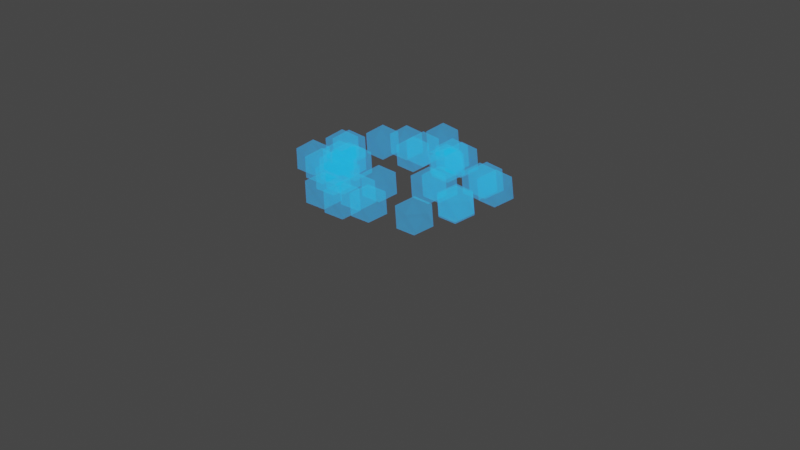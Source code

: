 # Source: Rain2.blend  (saved by Blender 3.6.13; exported with 4.5.12 LTS)
import bpy
from mathutils import Matrix  # noqa: F401  (used for matrix-valued properties, if any)

bpy.ops.wm.read_factory_settings(use_empty=True)
scene = bpy.context.scene
scene.name = 'Scene'

# ---- collections
col_collection = bpy.data.collections.new('Collection'); scene.collection.children.link(col_collection)

# ---- materials (node trees are filled in below, after node groups)
mat_water = bpy.data.materials.new('Water')

# ---- node groups
ng_geometry_nodes = bpy.data.node_groups.new('Geometry Nodes', 'GeometryNodeTree')
_s = ng_geometry_nodes.interface.new_socket(name='Geometry', in_out='OUTPUT', socket_type='NodeSocketGeometry')
_s = ng_geometry_nodes.interface.new_socket(name='Geometry', in_out='INPUT', socket_type='NodeSocketGeometry')
ng_geometry_nodes.is_modifier = True
_N = ng_geometry_nodes.nodes; _L = ng_geometry_nodes.links
n0 = _N.new('NodeFrame'); n0.name = 'Frame.001'; n0.location = (-527, 127)
n0.label = 'Rain Drop Instantiation'
n0.width = 570
n1 = _N.new('NodeFrame'); n1.name = 'Frame.002'; n1.location = (352, 66)
n1.label = 'Delete on hit ground'
n1.width = 586
n2 = _N.new('NodeFrame'); n2.name = 'Frame'; n2.location = (1167, -199)
n2.label = 'Splash'
n2.width = 1226
n3 = _N.new('GeometryNodeSimulationOutput'); n3.name = 'Simulation Output'; n3.location = (2087, 34)
n4 = _N.new('GeometryNodeJoinGeometry'); n4.name = 'Join Geometry.001'; n4.location = (2442, 37)
n5 = _N.new('NodeGroupOutput'); n5.name = 'Group Output'; n5.location = (2893, 67)
n6 = _N.new('GeometryNodeSetMaterial'); n6.name = 'Set Material'; n6.location = (2670, 45)
n6.inputs[2].default_value = mat_water
n7 = _N.new('NodeGroupInput'); n7.name = 'Group Input'; n7.location = (-772, -31)
n8 = _N.new('GeometryNodeMeshIcoSphere'); n8.name = 'Ico Sphere'; n8.location = (30, -93)
n9 = _N.new('GeometryNodeSetPosition'); n9.name = 'Set Position'; n9.location = (400, -40)
n10 = _N.new('ShaderNodeCombineXYZ'); n10.name = 'Combine XYZ'; n10.location = (311, -277)
n11 = _N.new('ShaderNodeValue'); n11.name = 'Value'; n11.location = (50, -277)
n11.label = 'Height'
n11.outputs[0].default_value = 40.0
n12 = _N.new('GeometryNodeSimulationInput'); n12.name = 'Simulation Input'; n12.location = (94, 20)
n13 = _N.new('GeometryNodeSetPosition'); n13.name = 'Set Position.001'; n13.location = (131, -46)
n13.inputs[3].default_value = (0.0, 0.0, -1.1)
n14 = _N.new('GeometryNodeDeleteGeometry'); n14.name = 'Delete Geometry'; n14.location = (416, -40)
n15 = _N.new('ShaderNodeSeparateXYZ'); n15.name = 'Separate XYZ'; n15.location = (224, -306)
n16 = _N.new('GeometryNodeInputPosition'); n16.name = 'Position'; n16.location = (30, -334)
n17 = _N.new('GeometryNodeJoinGeometry'); n17.name = 'Join Geometry'; n17.location = (1867, -9)
n18 = _N.new('GeometryNodeMeshCircle'); n18.name = 'Mesh Circle'; n18.location = (100, -102)
n18.fill_type = 'NGON'
n19 = _N.new('GeometryNodeDistributePointsOnFaces'); n19.name = 'Distribute Points on Faces'; n19.location = (317, -75)
n20 = _N.new('GeometryNodeSetPosition'); n20.name = 'Set Position.002'; n20.location = (568, -88)
n20.inputs[3].default_value = (0.0, 0.0, 0.5)
n21 = _N.new('GeometryNodeMeshIcoSphere'); n21.name = 'Ico Sphere.001'; n21.location = (644, -306)
n21.inputs[0].default_value = 0.2
n22 = _N.new('GeometryNodeInstanceOnPoints'); n22.name = 'Instance on Points'; n22.location = (835, -40)
n23 = _N.new('FunctionNodeCompare'); n23.name = 'Compare'; n23.location = (393, -263)
n23.operation = 'LESS_EQUAL'
n23.inputs[6].default_value = (0.0, 0.0, 0.0, 0.0)
n23.inputs[7].default_value = (0.0, 0.0, 0.0, 0.0)
n24 = _N.new('GeometryNodeSetPosition'); n24.name = 'Set Position.003'; n24.location = (2516, -226)
n25 = _N.new('GeometryNodeInputPosition'); n25.name = 'Position.001'; n25.location = (898, -441)
n26 = _N.new('GeometryNodeSwitch'); n26.name = 'Switch'; n26.location = (2420, -457)
n26.input_type = 'VECTOR'
n26.inputs[1].default_value = (0.0, 0.0, 0.0)
n27 = _N.new('FunctionNodeCompare'); n27.name = 'Compare.001'; n27.location = (316, -365)
n27.data_type = 'INT'
n27.inputs[1].default_value = 40.0
n27.inputs[3].default_value = 40
n27.inputs[6].default_value = (0.0, 0.0, 0.0, 0.0)
n27.inputs[7].default_value = (0.0, 0.0, 0.0, 0.0)
n28 = _N.new('ShaderNodeValue'); n28.name = 'Value.001'; n28.location = (30, -436)
n28.outputs[0].default_value = 1.0
n29 = _N.new('ShaderNodeVectorMath'); n29.name = 'Vector Math'; n29.location = (2251, -624)
n30 = _N.new('ShaderNodeCombineXYZ'); n30.name = 'Combine XYZ.001'; n30.location = (1816, -765)
n31 = _N.new('ShaderNodeVectorMath'); n31.name = 'Vector Math.001'; n31.location = (847, -546)
n31.operation = 'SUBTRACT'
n31.inputs[1].default_value = (40.0, 40.0, 40.0)
n32 = _N.new('FunctionNodeRandomValue'); n32.name = 'Random Value'; n32.location = (1056, -625)
n32.inputs[2].default_value = -1.0
n12.pair_with_output(n3)
n8.parent = n0
n9.parent = n0
n10.parent = n0
n11.parent = n0
n13.parent = n1
n14.parent = n1
n15.parent = n1
n16.parent = n1
n18.parent = n2
n19.parent = n2
n20.parent = n2
n21.parent = n2
n22.parent = n2
n23.parent = n1
n25.parent = n2
n27.parent = n2
n28.parent = n2
n31.parent = n2
n32.parent = n2
_L.new(n17.outputs[0], n3.inputs[1])
_L.new(n9.outputs[0], n12.inputs[0])
_L.new(n8.outputs[0], n9.inputs[0])
_L.new(n11.outputs[0], n10.inputs[2])
_L.new(n10.outputs[0], n9.inputs[3])
_L.new(n4.outputs[0], n6.inputs[0])
_L.new(n12.outputs[1], n13.inputs[0])
_L.new(n13.outputs[0], n14.inputs[0])
_L.new(n23.outputs[0], n14.inputs[1])
_L.new(n16.outputs[0], n15.inputs[0])
_L.new(n15.outputs[2], n23.inputs[0])
_L.new(n14.outputs[0], n17.inputs[0])
_L.new(n3.outputs[0], n4.inputs[0])
_L.new(n6.outputs[0], n5.inputs[0])
_L.new(n18.outputs[0], n19.inputs[0])
_L.new(n19.outputs[0], n20.inputs[0])
_L.new(n20.outputs[0], n22.inputs[0])
_L.new(n21.outputs[0], n22.inputs[2])
_L.new(n24.outputs[0], n4.inputs[0])
_L.new(n28.outputs[0], n27.inputs[0])
_L.new(n28.outputs[0], n27.inputs[2])
_L.new(n22.outputs[0], n24.inputs[0])
_L.new(n25.outputs[0], n29.inputs[0])
_L.new(n29.outputs[0], n26.inputs[2])
_L.new(n26.outputs[0], n24.inputs[3])
_L.new(n27.outputs[0], n26.inputs[0])
_L.new(n28.outputs[0], n30.inputs[1])
_L.new(n28.outputs[0], n30.inputs[0])
_L.new(n28.outputs[0], n30.inputs[2])
_L.new(n30.outputs[0], n31.inputs[0])
_L.new(n31.outputs[0], n32.inputs[8])
_L.new(n32.outputs[1], n29.inputs[1])
n5.is_active_output = True

# ---- material node trees
mat_water.use_nodes = True; mat_water.node_tree.nodes.clear()
_N = mat_water.node_tree.nodes; _L = mat_water.node_tree.links
n0 = _N.new('ShaderNodeBsdfPrincipled'); n0.name = 'Principled BSDF'; n0.location = (10, 300)
n0.distribution = 'GGX'
n0.subsurface_method = 'RANDOM_WALK_SKIN'
n0.inputs[0].default_value = (0.003468, 0.3033, 0.8, 1.0)
n0.inputs[2].default_value = 0.0
n0.inputs[3].default_value = 1.45
n0.inputs[4].default_value = 0.1667
n0.inputs[27].default_value = (0.01809, 0.4487, 1.0, 1.0)
n0.inputs[28].default_value = 1.0
n1 = _N.new('ShaderNodeOutputMaterial'); n1.name = 'Material Output'; n1.location = (300, 300)
_L.new(n0.outputs[0], n1.inputs[0])
n1.is_active_output = True

# ---- world
world_world = bpy.data.worlds.new('World'); scene.world = world_world
world_world.use_nodes = True; world_world.node_tree.nodes.clear()
_N = world_world.node_tree.nodes; _L = world_world.node_tree.links
n0 = _N.new('ShaderNodeOutputWorld'); n0.name = 'World Output'; n0.location = (300, 300)
n1 = _N.new('ShaderNodeBackground'); n1.name = 'Background'; n1.location = (10, 300)
n1.inputs[0].default_value = (0.05088, 0.05088, 0.05088, 1.0)
_L.new(n1.outputs[0], n0.inputs[0])
n0.is_active_output = True
world_world.color = (0.05088, 0.05088, 0.05088)
world_world.use_sun_shadow = False
world_world.sun_shadow_jitter_overblur = 0.0

# ---- cameras
cam_camera = bpy.data.cameras.new('Camera')
cam_camera.clip_end = 100.0
cam_camera.ortho_scale = 7.314

# ---- lights
light_light = bpy.data.lights.new('Light', 'POINT')
light_light.transmission_factor = 0.0
light_light.energy = 1000.0
light_light.shadow_soft_size = 0.1
light_light.shadow_maximum_resolution = 0.006
light_light.use_absolute_resolution = True

# ---- meshes
me_plane = bpy.data.meshes.new('Plane')
me_plane.from_pydata([(-1.0, -1.0, 0.0), (1.0, -1.0, 0.0), (-1.0, 1.0, 0.0), (1.0, 1.0, 0.0)], [], [(0, 1, 3, 2)])
_uv = me_plane.uv_layers.new(name='UVMap')
_uv.uv.foreach_set('vector', [0.0, 0.0, 1.0, 0.0, 1.0, 1.0, 0.0, 1.0])
me_plane.materials.append(mat_water)
me_plane.update()

# ---- objects
ob_light = bpy.data.objects.new('Light', light_light)
ob_camera = bpy.data.objects.new('Camera', cam_camera)
ob_plane = bpy.data.objects.new('Plane', me_plane)

# ---- transforms, parenting, visibility, modifiers, constraints
ob_light.location = (4.076, 1.005, 5.904)
ob_light.rotation_euler = (0.6503, 0.05522, 1.866)
ob_light.lock_rotations_4d = False
ob_light.empty_display_type = 'ARROWS'
ob_light.color = (0.0, 0.0, 0.0, 0.0)
ob_light.lineart.crease_threshold = 0.0
ob_camera.location = (7.359, -6.926, 4.958)
ob_camera.rotation_euler = (1.109, 0.0, 0.8149)
ob_camera.lock_rotations_4d = False
ob_camera.empty_display_type = 'ARROWS'
ob_camera.color = (0.0, 0.0, 0.0, 0.0)
ob_camera.display_type = 'WIRE'
ob_camera.lineart.crease_threshold = 0.0
ob_plane.location = (0.0, 0.0, 0.0)
_m = ob_plane.modifiers.new('GeometryNodes', 'NODES')
_m.node_group = ng_geometry_nodes

# ---- collection membership
col_collection.objects.link(ob_light)
col_collection.objects.link(ob_camera)
col_collection.objects.link(ob_plane)

# ---- scene / render settings (as saved in the file)
scene.camera = ob_camera
scene.frame_start = 1; scene.frame_end = 250; scene.frame_set(1)
scene.render.engine = 'CYCLES'
scene.render.image_settings.file_format = 'FFMPEG'
scene.render.image_settings.color_mode = 'RGB'
scene.cycles.sampling_pattern = 'TABULATED_SOBOL'
scene.view_settings.view_transform = 'Filmic'
bpy.context.view_layer.update()
